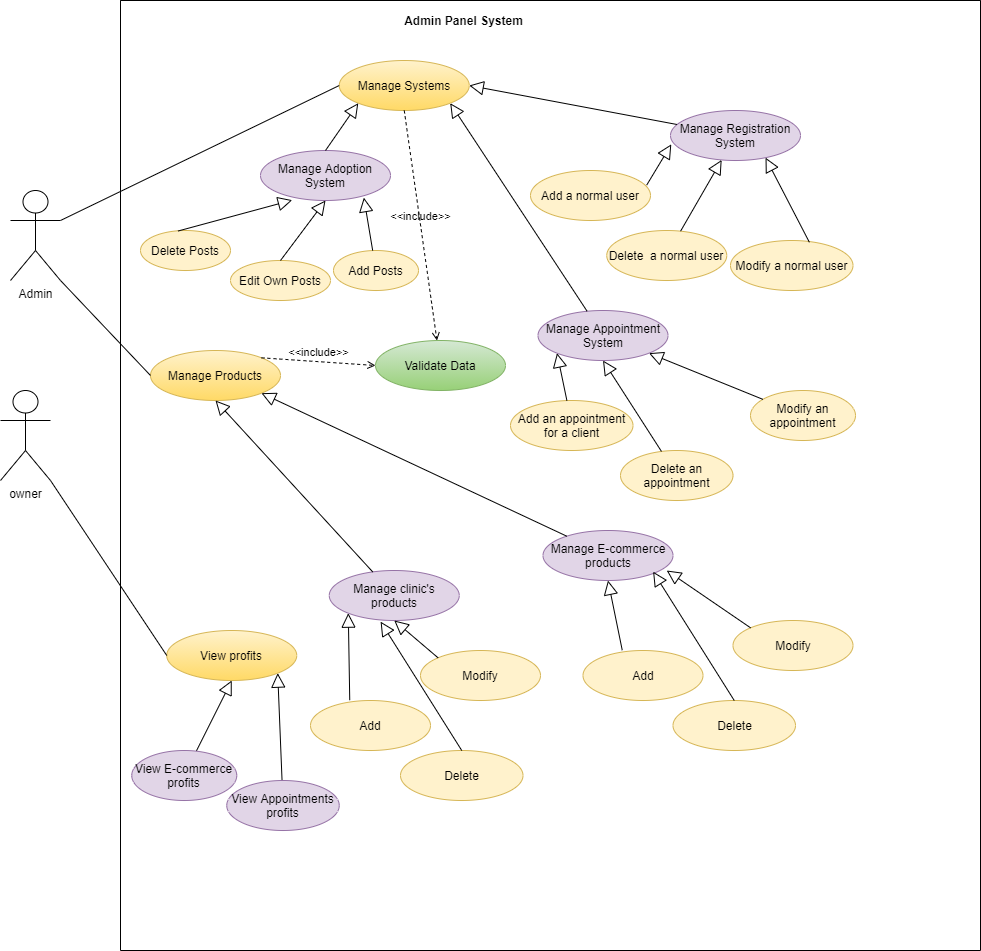

The diagram above was exported from draw.io. Its source (the exported page's mxGraphModel, read from the mxfile embedded in the PNG):
<mxGraphModel dx="852" dy="494" grid="1" gridSize="10" guides="1" tooltips="1" connect="1" arrows="1" fold="1" page="1" pageScale="1" pageWidth="850" pageHeight="1100" math="0" shadow="0">
  <root>
    <mxCell id="0" />
    <mxCell id="1" parent="0" />
    <mxCell id="sayZNZ2PJTUf3pKI_6aC-1" value="Admin" style="shape=umlActor;verticalLabelPosition=bottom;verticalAlign=top;html=1;outlineConnect=0;" parent="1" vertex="1">
      <mxGeometry x="60" y="330" width="50" height="90" as="geometry" />
    </mxCell>
    <mxCell id="sayZNZ2PJTUf3pKI_6aC-2" value="" style="swimlane;startSize=0;" parent="1" vertex="1">
      <mxGeometry x="170" y="140" width="860" height="950" as="geometry" />
    </mxCell>
    <mxCell id="sayZNZ2PJTUf3pKI_6aC-4" value="Manage Systems" style="ellipse;whiteSpace=wrap;html=1;gradientColor=#ffd966;fillColor=#fff2cc;strokeColor=#d6b656;" parent="sayZNZ2PJTUf3pKI_6aC-2" vertex="1">
      <mxGeometry x="218.75" y="60" width="130" height="50" as="geometry" />
    </mxCell>
    <mxCell id="sayZNZ2PJTUf3pKI_6aC-13" value="Delete Posts" style="ellipse;whiteSpace=wrap;html=1;fillColor=#fff2cc;strokeColor=#d6b656;" parent="sayZNZ2PJTUf3pKI_6aC-2" vertex="1">
      <mxGeometry x="20" y="230" width="90" height="40" as="geometry" />
    </mxCell>
    <mxCell id="sayZNZ2PJTUf3pKI_6aC-12" value="Delete an appointment" style="ellipse;whiteSpace=wrap;html=1;fillColor=#fff2cc;strokeColor=#d6b656;" parent="sayZNZ2PJTUf3pKI_6aC-2" vertex="1">
      <mxGeometry x="500" y="450" width="112.5" height="50" as="geometry" />
    </mxCell>
    <mxCell id="sayZNZ2PJTUf3pKI_6aC-11" value="Edit Own Posts" style="ellipse;whiteSpace=wrap;html=1;fillColor=#fff2cc;strokeColor=#d6b656;" parent="sayZNZ2PJTUf3pKI_6aC-2" vertex="1">
      <mxGeometry x="110" y="260" width="100" height="40" as="geometry" />
    </mxCell>
    <mxCell id="sayZNZ2PJTUf3pKI_6aC-9" value="Modify an appointment" style="ellipse;whiteSpace=wrap;html=1;fillColor=#fff2cc;strokeColor=#d6b656;" parent="sayZNZ2PJTUf3pKI_6aC-2" vertex="1">
      <mxGeometry x="630" y="390" width="105" height="50" as="geometry" />
    </mxCell>
    <mxCell id="sayZNZ2PJTUf3pKI_6aC-8" value="Manage Registration System" style="ellipse;whiteSpace=wrap;html=1;fillColor=#e1d5e7;strokeColor=#9673a6;" parent="sayZNZ2PJTUf3pKI_6aC-2" vertex="1">
      <mxGeometry x="550" y="110" width="130" height="50" as="geometry" />
    </mxCell>
    <mxCell id="sayZNZ2PJTUf3pKI_6aC-7" value="Add Posts" style="ellipse;whiteSpace=wrap;html=1;fillColor=#fff2cc;strokeColor=#d6b656;" parent="sayZNZ2PJTUf3pKI_6aC-2" vertex="1">
      <mxGeometry x="213" y="250" width="85" height="40" as="geometry" />
    </mxCell>
    <mxCell id="sayZNZ2PJTUf3pKI_6aC-6" value="Manage Adoption System" style="ellipse;whiteSpace=wrap;html=1;fillColor=#e1d5e7;strokeColor=#9673a6;" parent="sayZNZ2PJTUf3pKI_6aC-2" vertex="1">
      <mxGeometry x="140" y="150" width="130" height="50" as="geometry" />
    </mxCell>
    <mxCell id="sayZNZ2PJTUf3pKI_6aC-5" value="Manage Appointment System" style="ellipse;whiteSpace=wrap;html=1;fillColor=#e1d5e7;strokeColor=#9673a6;" parent="sayZNZ2PJTUf3pKI_6aC-2" vertex="1">
      <mxGeometry x="417.5" y="310" width="130" height="50" as="geometry" />
    </mxCell>
    <mxCell id="sayZNZ2PJTUf3pKI_6aC-16" value="" style="edgeStyle=none;html=1;endArrow=block;endFill=0;endSize=12;verticalAlign=bottom;rounded=0;entryX=0;entryY=1;entryDx=0;entryDy=0;exitX=0.5;exitY=0;exitDx=0;exitDy=0;" parent="sayZNZ2PJTUf3pKI_6aC-2" source="sayZNZ2PJTUf3pKI_6aC-6" target="sayZNZ2PJTUf3pKI_6aC-4" edge="1">
      <mxGeometry width="160" relative="1" as="geometry">
        <mxPoint x="135" y="180" as="sourcePoint" />
        <mxPoint x="295" y="180" as="targetPoint" />
      </mxGeometry>
    </mxCell>
    <mxCell id="sayZNZ2PJTUf3pKI_6aC-17" value="" style="edgeStyle=none;html=1;endArrow=block;endFill=0;endSize=12;verticalAlign=bottom;rounded=0;entryX=1;entryY=1;entryDx=0;entryDy=0;" parent="sayZNZ2PJTUf3pKI_6aC-2" source="sayZNZ2PJTUf3pKI_6aC-5" target="sayZNZ2PJTUf3pKI_6aC-4" edge="1">
      <mxGeometry width="160" relative="1" as="geometry">
        <mxPoint x="85" y="200" as="sourcePoint" />
        <mxPoint x="169.03805922287438" y="132.6776695296636" as="targetPoint" />
      </mxGeometry>
    </mxCell>
    <mxCell id="sayZNZ2PJTUf3pKI_6aC-19" value="" style="edgeStyle=none;html=1;endArrow=block;endFill=0;endSize=12;verticalAlign=bottom;rounded=0;entryX=1;entryY=0.5;entryDx=0;entryDy=0;" parent="sayZNZ2PJTUf3pKI_6aC-2" source="sayZNZ2PJTUf3pKI_6aC-8" target="sayZNZ2PJTUf3pKI_6aC-4" edge="1">
      <mxGeometry width="160" relative="1" as="geometry">
        <mxPoint x="105" y="220" as="sourcePoint" />
        <mxPoint x="189.03805922287438" y="152.6776695296636" as="targetPoint" />
      </mxGeometry>
    </mxCell>
    <mxCell id="sayZNZ2PJTUf3pKI_6aC-21" value="Add an appointment for a client" style="ellipse;whiteSpace=wrap;html=1;fillColor=#fff2cc;strokeColor=#d6b656;" parent="sayZNZ2PJTUf3pKI_6aC-2" vertex="1">
      <mxGeometry x="390" y="400" width="122.5" height="50" as="geometry" />
    </mxCell>
    <mxCell id="sayZNZ2PJTUf3pKI_6aC-28" value="" style="edgeStyle=none;html=1;endArrow=block;endFill=0;endSize=12;verticalAlign=bottom;rounded=0;entryX=0.244;entryY=0.993;entryDx=0;entryDy=0;exitX=0.417;exitY=0.013;exitDx=0;exitDy=0;entryPerimeter=0;exitPerimeter=0;" parent="sayZNZ2PJTUf3pKI_6aC-2" source="sayZNZ2PJTUf3pKI_6aC-13" target="sayZNZ2PJTUf3pKI_6aC-6" edge="1">
      <mxGeometry width="160" relative="1" as="geometry">
        <mxPoint x="85" y="200" as="sourcePoint" />
        <mxPoint x="214.03805922287438" y="132.6776695296636" as="targetPoint" />
      </mxGeometry>
    </mxCell>
    <mxCell id="sayZNZ2PJTUf3pKI_6aC-29" value="" style="edgeStyle=none;html=1;endArrow=block;endFill=0;endSize=12;verticalAlign=bottom;rounded=0;entryX=0.795;entryY=0.943;entryDx=0;entryDy=0;entryPerimeter=0;" parent="sayZNZ2PJTUf3pKI_6aC-2" source="sayZNZ2PJTUf3pKI_6aC-7" target="sayZNZ2PJTUf3pKI_6aC-6" edge="1">
      <mxGeometry width="160" relative="1" as="geometry">
        <mxPoint x="47.530000000000086" y="300.52" as="sourcePoint" />
        <mxPoint x="51.72000000000014" y="249.6500000000001" as="targetPoint" />
      </mxGeometry>
    </mxCell>
    <mxCell id="sayZNZ2PJTUf3pKI_6aC-30" value="" style="edgeStyle=none;html=1;endArrow=block;endFill=0;endSize=12;verticalAlign=bottom;rounded=0;entryX=0.5;entryY=1;entryDx=0;entryDy=0;exitX=0.5;exitY=0;exitDx=0;exitDy=0;" parent="sayZNZ2PJTUf3pKI_6aC-2" source="sayZNZ2PJTUf3pKI_6aC-11" target="sayZNZ2PJTUf3pKI_6aC-6" edge="1">
      <mxGeometry width="160" relative="1" as="geometry">
        <mxPoint x="57.530000000000086" y="310.52" as="sourcePoint" />
        <mxPoint x="61.72000000000014" y="259.6500000000001" as="targetPoint" />
      </mxGeometry>
    </mxCell>
    <mxCell id="sayZNZ2PJTUf3pKI_6aC-32" value="" style="edgeStyle=none;html=1;endArrow=block;endFill=0;endSize=12;verticalAlign=bottom;rounded=0;entryX=0;entryY=1;entryDx=0;entryDy=0;" parent="sayZNZ2PJTUf3pKI_6aC-2" source="sayZNZ2PJTUf3pKI_6aC-21" target="sayZNZ2PJTUf3pKI_6aC-5" edge="1">
      <mxGeometry width="160" relative="1" as="geometry">
        <mxPoint x="55.030000000000086" y="310.52" as="sourcePoint" />
        <mxPoint x="91.72000000000014" y="229.6500000000001" as="targetPoint" />
      </mxGeometry>
    </mxCell>
    <mxCell id="sayZNZ2PJTUf3pKI_6aC-33" value="" style="edgeStyle=none;html=1;endArrow=block;endFill=0;endSize=12;verticalAlign=bottom;rounded=0;entryX=0.5;entryY=1;entryDx=0;entryDy=0;" parent="sayZNZ2PJTUf3pKI_6aC-2" source="sayZNZ2PJTUf3pKI_6aC-12" target="sayZNZ2PJTUf3pKI_6aC-5" edge="1">
      <mxGeometry width="160" relative="1" as="geometry">
        <mxPoint x="65.03000000000009" y="320.52" as="sourcePoint" />
        <mxPoint x="101.72000000000014" y="239.6500000000001" as="targetPoint" />
      </mxGeometry>
    </mxCell>
    <mxCell id="sayZNZ2PJTUf3pKI_6aC-34" value="" style="edgeStyle=none;html=1;endArrow=block;endFill=0;endSize=12;verticalAlign=bottom;rounded=0;entryX=1;entryY=1;entryDx=0;entryDy=0;" parent="sayZNZ2PJTUf3pKI_6aC-2" source="sayZNZ2PJTUf3pKI_6aC-9" target="sayZNZ2PJTUf3pKI_6aC-5" edge="1">
      <mxGeometry width="160" relative="1" as="geometry">
        <mxPoint x="75.03000000000009" y="330.52" as="sourcePoint" />
        <mxPoint x="111.72000000000014" y="249.6500000000001" as="targetPoint" />
      </mxGeometry>
    </mxCell>
    <mxCell id="sayZNZ2PJTUf3pKI_6aC-3" value="&lt;b&gt;Admin Panel System&lt;/b&gt;" style="text;html=1;align=center;verticalAlign=middle;resizable=0;points=[];autosize=1;strokeColor=none;fillColor=none;fontStyle=0" parent="sayZNZ2PJTUf3pKI_6aC-2" vertex="1">
      <mxGeometry x="277.5" y="10" width="130" height="20" as="geometry" />
    </mxCell>
    <mxCell id="sayZNZ2PJTUf3pKI_6aC-48" value="Delete&amp;nbsp; a normal user" style="ellipse;whiteSpace=wrap;html=1;fillColor=#fff2cc;strokeColor=#d6b656;" parent="sayZNZ2PJTUf3pKI_6aC-2" vertex="1">
      <mxGeometry x="486.25" y="230" width="120" height="50" as="geometry" />
    </mxCell>
    <mxCell id="sayZNZ2PJTUf3pKI_6aC-49" value="Add a normal user" style="ellipse;whiteSpace=wrap;html=1;fillColor=#fff2cc;strokeColor=#d6b656;" parent="sayZNZ2PJTUf3pKI_6aC-2" vertex="1">
      <mxGeometry x="410" y="170" width="120" height="50" as="geometry" />
    </mxCell>
    <mxCell id="sayZNZ2PJTUf3pKI_6aC-50" value="" style="edgeStyle=none;html=1;endArrow=block;endFill=0;endSize=12;verticalAlign=bottom;rounded=0;" parent="sayZNZ2PJTUf3pKI_6aC-2" source="sayZNZ2PJTUf3pKI_6aC-48" target="sayZNZ2PJTUf3pKI_6aC-8" edge="1">
      <mxGeometry width="160" relative="1" as="geometry">
        <mxPoint x="-37.469999999999914" y="-309.31" as="sourcePoint" />
        <mxPoint x="523.3199999999999" y="184.19999999999982" as="targetPoint" />
      </mxGeometry>
    </mxCell>
    <mxCell id="sayZNZ2PJTUf3pKI_6aC-51" value="" style="edgeStyle=none;html=1;endArrow=block;endFill=0;endSize=12;verticalAlign=bottom;rounded=0;entryX=0.006;entryY=0.677;entryDx=0;entryDy=0;exitX=0.968;exitY=0.293;exitDx=0;exitDy=0;exitPerimeter=0;entryPerimeter=0;" parent="sayZNZ2PJTUf3pKI_6aC-2" source="sayZNZ2PJTUf3pKI_6aC-49" target="sayZNZ2PJTUf3pKI_6aC-8" edge="1">
      <mxGeometry width="160" relative="1" as="geometry">
        <mxPoint x="-27.469999999999914" y="-299.31" as="sourcePoint" />
        <mxPoint x="569.99" y="169.9999999999999" as="targetPoint" />
      </mxGeometry>
    </mxCell>
    <mxCell id="sayZNZ2PJTUf3pKI_6aC-52" value="Modify a normal user" style="ellipse;whiteSpace=wrap;html=1;fillColor=#fff2cc;strokeColor=#d6b656;" parent="sayZNZ2PJTUf3pKI_6aC-2" vertex="1">
      <mxGeometry x="610" y="240" width="122.5" height="50" as="geometry" />
    </mxCell>
    <mxCell id="sayZNZ2PJTUf3pKI_6aC-53" value="" style="edgeStyle=none;html=1;endArrow=block;endFill=0;endSize=12;verticalAlign=bottom;rounded=0;exitX=0.644;exitY=0.036;exitDx=0;exitDy=0;exitPerimeter=0;entryX=0.731;entryY=0.943;entryDx=0;entryDy=0;entryPerimeter=0;" parent="sayZNZ2PJTUf3pKI_6aC-2" source="sayZNZ2PJTUf3pKI_6aC-52" target="sayZNZ2PJTUf3pKI_6aC-8" edge="1">
      <mxGeometry width="160" relative="1" as="geometry">
        <mxPoint x="372.3442359676649" y="-146.63066426452428" as="sourcePoint" />
        <mxPoint x="539.1800000000001" y="182.4999999999999" as="targetPoint" />
      </mxGeometry>
    </mxCell>
    <mxCell id="sayZNZ2PJTUf3pKI_6aC-54" value="Validate Data" style="ellipse;whiteSpace=wrap;html=1;fillColor=#d5e8d4;strokeColor=#82b366;gradientColor=#97d077;" parent="sayZNZ2PJTUf3pKI_6aC-2" vertex="1">
      <mxGeometry x="255" y="340" width="130" height="50" as="geometry" />
    </mxCell>
    <mxCell id="sayZNZ2PJTUf3pKI_6aC-56" value="&amp;lt;&amp;lt;include&amp;gt;&amp;gt;" style="edgeStyle=none;html=1;endArrow=open;verticalAlign=bottom;dashed=1;labelBackgroundColor=none;rounded=0;exitX=0.5;exitY=1;exitDx=0;exitDy=0;" parent="sayZNZ2PJTUf3pKI_6aC-2" source="sayZNZ2PJTUf3pKI_6aC-4" target="sayZNZ2PJTUf3pKI_6aC-54" edge="1">
      <mxGeometry width="160" relative="1" as="geometry">
        <mxPoint x="310" y="60" as="sourcePoint" />
        <mxPoint x="470" y="60" as="targetPoint" />
      </mxGeometry>
    </mxCell>
    <mxCell id="4BgPotOk-2BvdH63dq87-7" value="Manage Products" style="ellipse;whiteSpace=wrap;html=1;fillColor=#fff2cc;strokeColor=#d6b656;gradientColor=#ffd966;" parent="sayZNZ2PJTUf3pKI_6aC-2" vertex="1">
      <mxGeometry x="30" y="350" width="130" height="50" as="geometry" />
    </mxCell>
    <mxCell id="4BgPotOk-2BvdH63dq87-9" value="Manage E-commerce products" style="ellipse;whiteSpace=wrap;html=1;fillColor=#e1d5e7;strokeColor=#9673a6;" parent="sayZNZ2PJTUf3pKI_6aC-2" vertex="1">
      <mxGeometry x="422.5" y="530" width="130" height="50" as="geometry" />
    </mxCell>
    <mxCell id="4BgPotOk-2BvdH63dq87-10" value="Manage clinic's products" style="ellipse;whiteSpace=wrap;html=1;fillColor=#e1d5e7;strokeColor=#9673a6;" parent="sayZNZ2PJTUf3pKI_6aC-2" vertex="1">
      <mxGeometry x="208.75" y="570" width="130" height="50" as="geometry" />
    </mxCell>
    <mxCell id="4BgPotOk-2BvdH63dq87-11" value="" style="edgeStyle=none;html=1;endArrow=block;endFill=0;endSize=12;verticalAlign=bottom;rounded=0;entryX=0.5;entryY=1;entryDx=0;entryDy=0;" parent="sayZNZ2PJTUf3pKI_6aC-2" source="4BgPotOk-2BvdH63dq87-10" target="4BgPotOk-2BvdH63dq87-7" edge="1">
      <mxGeometry width="160" relative="1" as="geometry">
        <mxPoint x="-211.25" y="782" as="sourcePoint" />
        <mxPoint x="151.77999999999997" y="841" as="targetPoint" />
      </mxGeometry>
    </mxCell>
    <mxCell id="4BgPotOk-2BvdH63dq87-12" value="" style="edgeStyle=none;html=1;endArrow=block;endFill=0;endSize=12;verticalAlign=bottom;rounded=0;entryX=1;entryY=1;entryDx=0;entryDy=0;" parent="sayZNZ2PJTUf3pKI_6aC-2" source="4BgPotOk-2BvdH63dq87-9" target="4BgPotOk-2BvdH63dq87-7" edge="1">
      <mxGeometry width="160" relative="1" as="geometry">
        <mxPoint x="-201.25" y="792" as="sourcePoint" />
        <mxPoint x="-55" y="1160" as="targetPoint" />
      </mxGeometry>
    </mxCell>
    <mxCell id="4BgPotOk-2BvdH63dq87-15" value="Modify" style="ellipse;whiteSpace=wrap;html=1;fillColor=#fff2cc;strokeColor=#d6b656;" parent="sayZNZ2PJTUf3pKI_6aC-2" vertex="1">
      <mxGeometry x="300" y="650" width="120" height="50" as="geometry" />
    </mxCell>
    <mxCell id="4BgPotOk-2BvdH63dq87-16" value="Add" style="ellipse;whiteSpace=wrap;html=1;fillColor=#fff2cc;strokeColor=#d6b656;" parent="sayZNZ2PJTUf3pKI_6aC-2" vertex="1">
      <mxGeometry x="190" y="700" width="120" height="50" as="geometry" />
    </mxCell>
    <mxCell id="4BgPotOk-2BvdH63dq87-17" value="Delete" style="ellipse;whiteSpace=wrap;html=1;fillColor=#fff2cc;strokeColor=#d6b656;" parent="sayZNZ2PJTUf3pKI_6aC-2" vertex="1">
      <mxGeometry x="280" y="750" width="122.5" height="50" as="geometry" />
    </mxCell>
    <mxCell id="4BgPotOk-2BvdH63dq87-20" value="" style="edgeStyle=none;html=1;endArrow=block;endFill=0;endSize=12;verticalAlign=bottom;rounded=0;entryX=0;entryY=1;entryDx=0;entryDy=0;exitX=0.327;exitY=-0.006;exitDx=0;exitDy=0;exitPerimeter=0;" parent="sayZNZ2PJTUf3pKI_6aC-2" source="4BgPotOk-2BvdH63dq87-16" target="4BgPotOk-2BvdH63dq87-10" edge="1">
      <mxGeometry width="160" relative="1" as="geometry">
        <mxPoint x="301.20956962775085" y="600.0191013395524" as="sourcePoint" />
        <mxPoint x="295" y="540" as="targetPoint" />
      </mxGeometry>
    </mxCell>
    <mxCell id="4BgPotOk-2BvdH63dq87-19" value="" style="edgeStyle=none;html=1;endArrow=block;endFill=0;endSize=12;verticalAlign=bottom;rounded=0;exitX=0;exitY=0;exitDx=0;exitDy=0;entryX=0.5;entryY=1;entryDx=0;entryDy=0;" parent="sayZNZ2PJTUf3pKI_6aC-2" source="4BgPotOk-2BvdH63dq87-15" target="4BgPotOk-2BvdH63dq87-10" edge="1">
      <mxGeometry width="160" relative="1" as="geometry">
        <mxPoint x="344.20956962775085" y="685.0091013395524" as="sourcePoint" />
        <mxPoint x="290" y="610" as="targetPoint" />
      </mxGeometry>
    </mxCell>
    <mxCell id="4BgPotOk-2BvdH63dq87-21" value="" style="edgeStyle=none;html=1;endArrow=block;endFill=0;endSize=12;verticalAlign=bottom;rounded=0;exitX=0.5;exitY=0;exitDx=0;exitDy=0;entryX=0.395;entryY=1.023;entryDx=0;entryDy=0;entryPerimeter=0;" parent="sayZNZ2PJTUf3pKI_6aC-2" source="4BgPotOk-2BvdH63dq87-17" target="4BgPotOk-2BvdH63dq87-10" edge="1">
      <mxGeometry width="160" relative="1" as="geometry">
        <mxPoint x="396.9632371484465" y="687.580357893419" as="sourcePoint" />
        <mxPoint x="283.75" y="630" as="targetPoint" />
      </mxGeometry>
    </mxCell>
    <mxCell id="4BgPotOk-2BvdH63dq87-22" value="Modify" style="ellipse;whiteSpace=wrap;html=1;fillColor=#fff2cc;strokeColor=#d6b656;" parent="sayZNZ2PJTUf3pKI_6aC-2" vertex="1">
      <mxGeometry x="612.5" y="620" width="120" height="50" as="geometry" />
    </mxCell>
    <mxCell id="4BgPotOk-2BvdH63dq87-23" value="Add" style="ellipse;whiteSpace=wrap;html=1;fillColor=#fff2cc;strokeColor=#d6b656;" parent="sayZNZ2PJTUf3pKI_6aC-2" vertex="1">
      <mxGeometry x="462.5" y="650" width="120" height="50" as="geometry" />
    </mxCell>
    <mxCell id="4BgPotOk-2BvdH63dq87-24" value="Delete" style="ellipse;whiteSpace=wrap;html=1;fillColor=#fff2cc;strokeColor=#d6b656;" parent="sayZNZ2PJTUf3pKI_6aC-2" vertex="1">
      <mxGeometry x="552.5" y="700" width="122.5" height="50" as="geometry" />
    </mxCell>
    <mxCell id="4BgPotOk-2BvdH63dq87-25" value="" style="edgeStyle=none;html=1;endArrow=block;endFill=0;endSize=12;verticalAlign=bottom;rounded=0;entryX=0.5;entryY=1;entryDx=0;entryDy=0;exitX=0.327;exitY=-0.006;exitDx=0;exitDy=0;exitPerimeter=0;" parent="sayZNZ2PJTUf3pKI_6aC-2" source="4BgPotOk-2BvdH63dq87-23" target="4BgPotOk-2BvdH63dq87-9" edge="1">
      <mxGeometry width="160" relative="1" as="geometry">
        <mxPoint x="403.70956962775085" y="400.01910133955244" as="sourcePoint" />
        <mxPoint x="515.4399999999998" y="574" as="targetPoint" />
      </mxGeometry>
    </mxCell>
    <mxCell id="4BgPotOk-2BvdH63dq87-26" value="" style="edgeStyle=none;html=1;endArrow=block;endFill=0;endSize=12;verticalAlign=bottom;rounded=0;exitX=0;exitY=0;exitDx=0;exitDy=0;entryX=0.5;entryY=1;entryDx=0;entryDy=0;" parent="sayZNZ2PJTUf3pKI_6aC-2" source="4BgPotOk-2BvdH63dq87-22" edge="1">
      <mxGeometry width="160" relative="1" as="geometry">
        <mxPoint x="446.70956962775085" y="485.00910133955244" as="sourcePoint" />
        <mxPoint x="546.25" y="570" as="targetPoint" />
      </mxGeometry>
    </mxCell>
    <mxCell id="4BgPotOk-2BvdH63dq87-27" value="" style="edgeStyle=none;html=1;endArrow=block;endFill=0;endSize=12;verticalAlign=bottom;rounded=0;exitX=0.5;exitY=0;exitDx=0;exitDy=0;entryX=0.395;entryY=1.023;entryDx=0;entryDy=0;entryPerimeter=0;" parent="sayZNZ2PJTUf3pKI_6aC-2" source="4BgPotOk-2BvdH63dq87-24" edge="1">
      <mxGeometry width="160" relative="1" as="geometry">
        <mxPoint x="499.4632371484465" y="487.580357893419" as="sourcePoint" />
        <mxPoint x="532.5999999999999" y="571.1499999999999" as="targetPoint" />
      </mxGeometry>
    </mxCell>
    <mxCell id="4BgPotOk-2BvdH63dq87-29" value="&amp;lt;&amp;lt;include&amp;gt;&amp;gt;" style="edgeStyle=none;html=1;endArrow=open;verticalAlign=bottom;dashed=1;labelBackgroundColor=none;rounded=0;exitX=1;exitY=0;exitDx=0;exitDy=0;entryX=0;entryY=0.5;entryDx=0;entryDy=0;" parent="sayZNZ2PJTUf3pKI_6aC-2" source="4BgPotOk-2BvdH63dq87-7" target="sayZNZ2PJTUf3pKI_6aC-54" edge="1">
      <mxGeometry width="160" relative="1" as="geometry">
        <mxPoint x="293.75" y="120" as="sourcePoint" />
        <mxPoint x="423.5867770112379" y="540.1743505259892" as="targetPoint" />
      </mxGeometry>
    </mxCell>
    <mxCell id="4BgPotOk-2BvdH63dq87-1" value="View profits" style="ellipse;whiteSpace=wrap;html=1;gradientColor=#ffd966;fillColor=#fff2cc;strokeColor=#d6b656;" parent="sayZNZ2PJTUf3pKI_6aC-2" vertex="1">
      <mxGeometry x="46.25" y="630" width="130" height="50" as="geometry" />
    </mxCell>
    <mxCell id="4BgPotOk-2BvdH63dq87-5" value="" style="edgeStyle=none;html=1;endArrow=block;endFill=0;endSize=12;verticalAlign=bottom;rounded=0;entryX=1;entryY=1;entryDx=0;entryDy=0;" parent="sayZNZ2PJTUf3pKI_6aC-2" source="4BgPotOk-2BvdH63dq87-3" target="4BgPotOk-2BvdH63dq87-1" edge="1">
      <mxGeometry width="160" relative="1" as="geometry">
        <mxPoint x="123.78000000000009" y="129.26" as="sourcePoint" />
        <mxPoint x="481.01" y="432.74" as="targetPoint" />
      </mxGeometry>
    </mxCell>
    <mxCell id="4BgPotOk-2BvdH63dq87-6" value="" style="edgeStyle=none;html=1;endArrow=block;endFill=0;endSize=12;verticalAlign=bottom;rounded=0;entryX=0.5;entryY=1;entryDx=0;entryDy=0;" parent="sayZNZ2PJTUf3pKI_6aC-2" source="4BgPotOk-2BvdH63dq87-4" target="4BgPotOk-2BvdH63dq87-1" edge="1">
      <mxGeometry width="160" relative="1" as="geometry">
        <mxPoint x="133.7800000000001" y="139.26" as="sourcePoint" />
        <mxPoint x="540.1222905302045" y="421.25842086696616" as="targetPoint" />
      </mxGeometry>
    </mxCell>
    <mxCell id="4BgPotOk-2BvdH63dq87-4" value="View E-commerce profits" style="ellipse;whiteSpace=wrap;html=1;fillColor=#e1d5e7;strokeColor=#9673a6;" parent="sayZNZ2PJTUf3pKI_6aC-2" vertex="1">
      <mxGeometry x="11.25" y="750" width="105" height="50" as="geometry" />
    </mxCell>
    <mxCell id="4BgPotOk-2BvdH63dq87-3" value="View Appointments profits" style="ellipse;whiteSpace=wrap;html=1;fillColor=#e1d5e7;strokeColor=#9673a6;" parent="sayZNZ2PJTUf3pKI_6aC-2" vertex="1">
      <mxGeometry x="106.25" y="780" width="112.5" height="50" as="geometry" />
    </mxCell>
    <mxCell id="sayZNZ2PJTUf3pKI_6aC-15" value="" style="edgeStyle=none;html=1;endArrow=none;verticalAlign=bottom;rounded=0;exitX=1;exitY=0.3333333333333333;exitDx=0;exitDy=0;exitPerimeter=0;entryX=0;entryY=0.5;entryDx=0;entryDy=0;" parent="1" source="sayZNZ2PJTUf3pKI_6aC-1" target="sayZNZ2PJTUf3pKI_6aC-4" edge="1">
      <mxGeometry width="160" relative="1" as="geometry">
        <mxPoint x="310" y="300" as="sourcePoint" />
        <mxPoint x="470" y="300" as="targetPoint" />
      </mxGeometry>
    </mxCell>
    <mxCell id="4BgPotOk-2BvdH63dq87-2" value="" style="edgeStyle=none;html=1;endArrow=none;verticalAlign=bottom;rounded=0;entryX=0;entryY=0.5;entryDx=0;entryDy=0;exitX=1;exitY=1;exitDx=0;exitDy=0;exitPerimeter=0;" parent="1" source="54g1zuuA2pss3eozDRaF-1" target="4BgPotOk-2BvdH63dq87-1" edge="1">
      <mxGeometry width="160" relative="1" as="geometry">
        <mxPoint y="400" as="sourcePoint" />
        <mxPoint x="371.25" y="970" as="targetPoint" />
      </mxGeometry>
    </mxCell>
    <mxCell id="4BgPotOk-2BvdH63dq87-28" value="" style="edgeStyle=none;html=1;endArrow=none;verticalAlign=bottom;rounded=0;entryX=0;entryY=0.5;entryDx=0;entryDy=0;exitX=1;exitY=1;exitDx=0;exitDy=0;exitPerimeter=0;" parent="1" source="sayZNZ2PJTUf3pKI_6aC-1" target="4BgPotOk-2BvdH63dq87-7" edge="1">
      <mxGeometry width="160" relative="1" as="geometry">
        <mxPoint x="120" y="430" as="sourcePoint" />
        <mxPoint x="230" y="615" as="targetPoint" />
      </mxGeometry>
    </mxCell>
    <mxCell id="54g1zuuA2pss3eozDRaF-1" value="owner" style="shape=umlActor;verticalLabelPosition=bottom;verticalAlign=top;html=1;outlineConnect=0;" parent="1" vertex="1">
      <mxGeometry x="50" y="530" width="50" height="90" as="geometry" />
    </mxCell>
  </root>
</mxGraphModel>